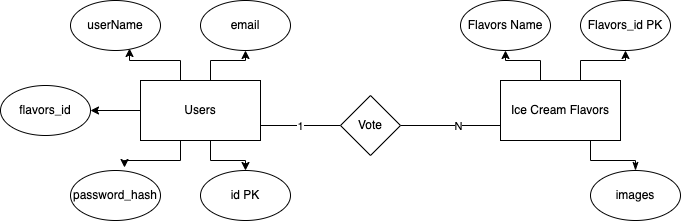

The diagram above was exported from draw.io. Its source (the exported page's mxGraphModel, read from the mxfile embedded in the PNG):
<mxGraphModel dx="946" dy="672" grid="1" gridSize="10" guides="1" tooltips="1" connect="1" arrows="1" fold="1" page="1" pageScale="1" pageWidth="827" pageHeight="1169" math="0" shadow="0">
  <root>
    <mxCell id="0" />
    <mxCell id="1" parent="0" />
    <mxCell id="Itbn8g1lyvDyD487mbpN-9" style="edgeStyle=orthogonalEdgeStyle;rounded=0;orthogonalLoop=1;jettySize=auto;html=1;entryX=0.656;entryY=0.96;entryDx=0;entryDy=0;entryPerimeter=0;" parent="1" source="Itbn8g1lyvDyD487mbpN-1" target="Itbn8g1lyvDyD487mbpN-4" edge="1">
      <mxGeometry relative="1" as="geometry">
        <Array as="points">
          <mxPoint x="200" y="180" />
          <mxPoint x="149" y="180" />
        </Array>
      </mxGeometry>
    </mxCell>
    <mxCell id="Itbn8g1lyvDyD487mbpN-10" style="edgeStyle=orthogonalEdgeStyle;rounded=0;orthogonalLoop=1;jettySize=auto;html=1;entryX=0.5;entryY=1;entryDx=0;entryDy=0;" parent="1" source="Itbn8g1lyvDyD487mbpN-1" target="Itbn8g1lyvDyD487mbpN-6" edge="1">
      <mxGeometry relative="1" as="geometry">
        <Array as="points">
          <mxPoint x="230" y="180" />
          <mxPoint x="265" y="180" />
        </Array>
      </mxGeometry>
    </mxCell>
    <mxCell id="Itbn8g1lyvDyD487mbpN-11" style="edgeStyle=orthogonalEdgeStyle;rounded=0;orthogonalLoop=1;jettySize=auto;html=1;entryX=0.6;entryY=-0.06;entryDx=0;entryDy=0;entryPerimeter=0;" parent="1" source="Itbn8g1lyvDyD487mbpN-1" target="Itbn8g1lyvDyD487mbpN-7" edge="1">
      <mxGeometry relative="1" as="geometry">
        <Array as="points">
          <mxPoint x="200" y="280" />
          <mxPoint x="144" y="280" />
        </Array>
      </mxGeometry>
    </mxCell>
    <mxCell id="Itbn8g1lyvDyD487mbpN-12" style="edgeStyle=orthogonalEdgeStyle;rounded=0;orthogonalLoop=1;jettySize=auto;html=1;entryX=0.5;entryY=0;entryDx=0;entryDy=0;" parent="1" source="Itbn8g1lyvDyD487mbpN-1" target="Itbn8g1lyvDyD487mbpN-8" edge="1">
      <mxGeometry relative="1" as="geometry">
        <Array as="points">
          <mxPoint x="230" y="280" />
          <mxPoint x="265" y="280" />
        </Array>
      </mxGeometry>
    </mxCell>
    <mxCell id="Itbn8g1lyvDyD487mbpN-13" value="" style="edgeStyle=orthogonalEdgeStyle;rounded=0;orthogonalLoop=1;jettySize=auto;html=1;endArrow=none;endFill=0;" parent="1" target="Itbn8g1lyvDyD487mbpN-3" edge="1">
      <mxGeometry relative="1" as="geometry">
        <mxPoint x="280" y="245" as="sourcePoint" />
      </mxGeometry>
    </mxCell>
    <mxCell id="Itbn8g1lyvDyD487mbpN-15" value="1" style="edgeLabel;html=1;align=center;verticalAlign=middle;resizable=0;points=[];" parent="Itbn8g1lyvDyD487mbpN-13" vertex="1" connectable="0">
      <mxGeometry x="-0.025" relative="1" as="geometry">
        <mxPoint as="offset" />
      </mxGeometry>
    </mxCell>
    <mxCell id="C3K4SZR8jLpv86k0sZbP-1" value="" style="edgeStyle=orthogonalEdgeStyle;rounded=0;orthogonalLoop=1;jettySize=auto;html=1;" parent="1" source="Itbn8g1lyvDyD487mbpN-1" target="Itbn8g1lyvDyD487mbpN-19" edge="1">
      <mxGeometry relative="1" as="geometry" />
    </mxCell>
    <mxCell id="Itbn8g1lyvDyD487mbpN-1" value="Users" style="rounded=0;whiteSpace=wrap;html=1;" parent="1" vertex="1">
      <mxGeometry x="160" y="200" width="120" height="60" as="geometry" />
    </mxCell>
    <mxCell id="Itbn8g1lyvDyD487mbpN-14" value="" style="edgeStyle=orthogonalEdgeStyle;rounded=0;orthogonalLoop=1;jettySize=auto;html=1;endArrow=none;endFill=0;" parent="1" target="Itbn8g1lyvDyD487mbpN-3" edge="1">
      <mxGeometry relative="1" as="geometry">
        <mxPoint x="520" y="245" as="sourcePoint" />
      </mxGeometry>
    </mxCell>
    <mxCell id="Itbn8g1lyvDyD487mbpN-16" value="N" style="edgeLabel;html=1;align=center;verticalAlign=middle;resizable=0;points=[];" parent="Itbn8g1lyvDyD487mbpN-14" vertex="1" connectable="0">
      <mxGeometry x="-0.14" relative="1" as="geometry">
        <mxPoint as="offset" />
      </mxGeometry>
    </mxCell>
    <mxCell id="Itbn8g1lyvDyD487mbpN-20" style="edgeStyle=orthogonalEdgeStyle;rounded=0;orthogonalLoop=1;jettySize=auto;html=1;entryX=0.5;entryY=1;entryDx=0;entryDy=0;" parent="1" source="Itbn8g1lyvDyD487mbpN-2" target="Itbn8g1lyvDyD487mbpN-17" edge="1">
      <mxGeometry relative="1" as="geometry">
        <Array as="points">
          <mxPoint x="560" y="180" />
          <mxPoint x="525" y="180" />
        </Array>
      </mxGeometry>
    </mxCell>
    <mxCell id="Itbn8g1lyvDyD487mbpN-21" style="edgeStyle=orthogonalEdgeStyle;rounded=0;orthogonalLoop=1;jettySize=auto;html=1;entryX=0.5;entryY=1;entryDx=0;entryDy=0;" parent="1" source="Itbn8g1lyvDyD487mbpN-2" target="Itbn8g1lyvDyD487mbpN-18" edge="1">
      <mxGeometry relative="1" as="geometry">
        <Array as="points">
          <mxPoint x="600" y="180" />
          <mxPoint x="645" y="180" />
        </Array>
      </mxGeometry>
    </mxCell>
    <mxCell id="Itbn8g1lyvDyD487mbpN-2" value="Ice Cream Flavors" style="rounded=0;whiteSpace=wrap;html=1;" parent="1" vertex="1">
      <mxGeometry x="520" y="200" width="120" height="60" as="geometry" />
    </mxCell>
    <mxCell id="Itbn8g1lyvDyD487mbpN-3" value="Vote" style="rhombus;whiteSpace=wrap;html=1;" parent="1" vertex="1">
      <mxGeometry x="360" y="215" width="60" height="60" as="geometry" />
    </mxCell>
    <mxCell id="Itbn8g1lyvDyD487mbpN-4" value="userName" style="ellipse;whiteSpace=wrap;html=1;" parent="1" vertex="1">
      <mxGeometry x="90" y="120" width="90" height="50" as="geometry" />
    </mxCell>
    <mxCell id="Itbn8g1lyvDyD487mbpN-6" value="email" style="ellipse;whiteSpace=wrap;html=1;" parent="1" vertex="1">
      <mxGeometry x="220" y="120" width="90" height="50" as="geometry" />
    </mxCell>
    <mxCell id="Itbn8g1lyvDyD487mbpN-7" value="password_hash" style="ellipse;whiteSpace=wrap;html=1;" parent="1" vertex="1">
      <mxGeometry x="90" y="290" width="90" height="50" as="geometry" />
    </mxCell>
    <mxCell id="Itbn8g1lyvDyD487mbpN-8" value="id PK" style="ellipse;whiteSpace=wrap;html=1;" parent="1" vertex="1">
      <mxGeometry x="220" y="290" width="90" height="50" as="geometry" />
    </mxCell>
    <mxCell id="Itbn8g1lyvDyD487mbpN-17" value="Flavors Name" style="ellipse;whiteSpace=wrap;html=1;" parent="1" vertex="1">
      <mxGeometry x="480" y="120" width="90" height="50" as="geometry" />
    </mxCell>
    <mxCell id="Itbn8g1lyvDyD487mbpN-18" value="Flavors_id PK" style="ellipse;whiteSpace=wrap;html=1;" parent="1" vertex="1">
      <mxGeometry x="600" y="120" width="90" height="50" as="geometry" />
    </mxCell>
    <mxCell id="Itbn8g1lyvDyD487mbpN-19" value="flavors_id" style="ellipse;whiteSpace=wrap;html=1;" parent="1" vertex="1">
      <mxGeometry x="20" y="205" width="90" height="50" as="geometry" />
    </mxCell>
    <mxCell id="Itbn8g1lyvDyD487mbpN-42" style="edgeStyle=orthogonalEdgeStyle;rounded=0;orthogonalLoop=1;jettySize=auto;html=1;endArrow=none;endFill=0;entryX=0.75;entryY=1;entryDx=0;entryDy=0;startArrow=classicThin;startFill=1;" parent="1" source="Itbn8g1lyvDyD487mbpN-41" target="Itbn8g1lyvDyD487mbpN-2" edge="1">
      <mxGeometry relative="1" as="geometry">
        <mxPoint x="610" y="270" as="targetPoint" />
        <Array as="points">
          <mxPoint x="655" y="280" />
          <mxPoint x="610" y="280" />
        </Array>
      </mxGeometry>
    </mxCell>
    <mxCell id="Itbn8g1lyvDyD487mbpN-41" value="images" style="ellipse;whiteSpace=wrap;html=1;" parent="1" vertex="1">
      <mxGeometry x="610" y="290" width="90" height="50" as="geometry" />
    </mxCell>
  </root>
</mxGraphModel>